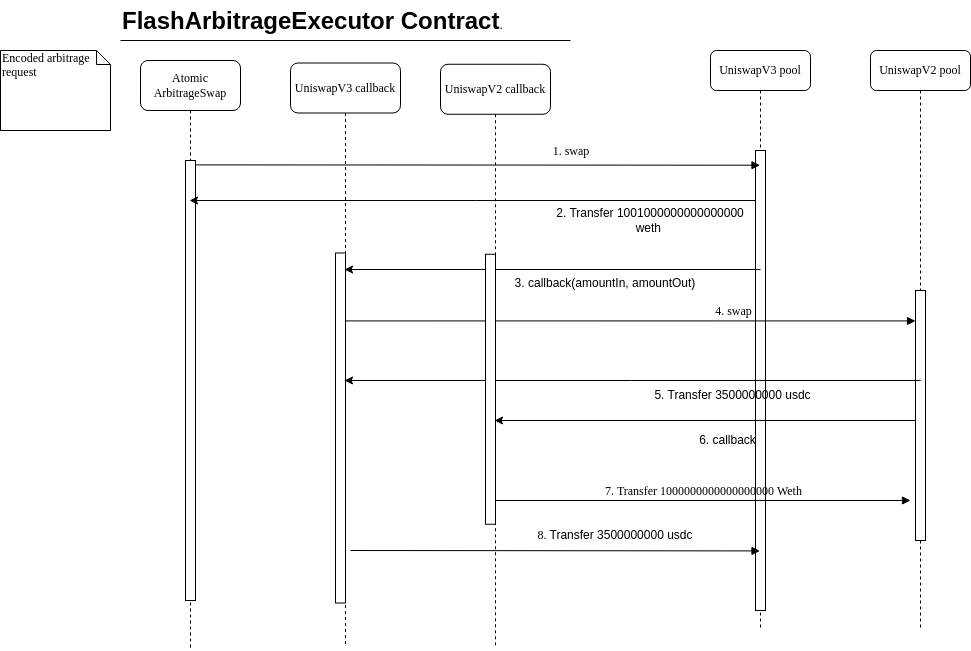

The diagram above was exported from draw.io. Its source (the exported page's mxGraphModel, read from the mxfile embedded in the PNG):
<mxGraphModel dx="2600" dy="891" grid="1" gridSize="10" guides="1" tooltips="1" connect="1" arrows="1" fold="1" page="1" pageScale="1" pageWidth="1100" pageHeight="850" background="none" math="0" shadow="0">
  <root>
    <mxCell id="0" />
    <mxCell id="1" parent="0" />
    <mxCell id="7baba1c4bc27f4b0-2" value="UniswapV3 pool" style="shape=umlLifeline;perimeter=lifelinePerimeter;whiteSpace=wrap;html=1;container=1;collapsible=0;recursiveResize=0;outlineConnect=0;rounded=1;shadow=0;comic=0;labelBackgroundColor=none;strokeWidth=1;fontFamily=Verdana;fontSize=12;align=center;" parent="1" vertex="1">
      <mxGeometry x="240" y="80" width="100" height="580" as="geometry" />
    </mxCell>
    <mxCell id="7baba1c4bc27f4b0-10" value="" style="html=1;points=[];perimeter=orthogonalPerimeter;rounded=0;shadow=0;comic=0;labelBackgroundColor=none;strokeWidth=1;fontFamily=Verdana;fontSize=12;align=center;" parent="7baba1c4bc27f4b0-2" vertex="1">
      <mxGeometry x="45" y="100" width="10" height="460" as="geometry" />
    </mxCell>
    <mxCell id="E7XxBHkAY-rtKnI79O14-14" style="edgeStyle=orthogonalEdgeStyle;rounded=0;orthogonalLoop=1;jettySize=auto;html=1;" edge="1" parent="7baba1c4bc27f4b0-2" target="E7XxBHkAY-rtKnI79O14-26">
      <mxGeometry relative="1" as="geometry">
        <mxPoint x="204.82999999999998" y="370" as="sourcePoint" />
        <mxPoint x="-160.0033333333335" y="370" as="targetPoint" />
        <Array as="points">
          <mxPoint x="205" y="371" />
        </Array>
      </mxGeometry>
    </mxCell>
    <mxCell id="E7XxBHkAY-rtKnI79O14-15" value="6. callback" style="text;html=1;align=center;verticalAlign=middle;whiteSpace=wrap;rounded=0;" vertex="1" parent="7baba1c4bc27f4b0-2">
      <mxGeometry x="-154.67" y="380" width="345" height="20" as="geometry" />
    </mxCell>
    <mxCell id="E7XxBHkAY-rtKnI79O14-28" value="" style="html=1;verticalAlign=bottom;endArrow=block;labelBackgroundColor=none;fontFamily=Verdana;fontSize=12;edgeStyle=elbowEdgeStyle;elbow=vertical;" edge="1" parent="7baba1c4bc27f4b0-2" target="7baba1c4bc27f4b0-2">
      <mxGeometry x="0.3601" relative="1" as="geometry">
        <mxPoint x="-360" y="500" as="sourcePoint" />
        <mxPoint x="20" y="500" as="targetPoint" />
        <mxPoint as="offset" />
      </mxGeometry>
    </mxCell>
    <mxCell id="7baba1c4bc27f4b0-3" value="UniswapV2 pool" style="shape=umlLifeline;perimeter=lifelinePerimeter;whiteSpace=wrap;html=1;container=1;collapsible=0;recursiveResize=0;outlineConnect=0;rounded=1;shadow=0;comic=0;labelBackgroundColor=none;strokeWidth=1;fontFamily=Verdana;fontSize=12;align=center;" parent="1" vertex="1">
      <mxGeometry x="400" y="80" width="100" height="580" as="geometry" />
    </mxCell>
    <mxCell id="7baba1c4bc27f4b0-13" value="" style="html=1;points=[];perimeter=orthogonalPerimeter;rounded=0;shadow=0;comic=0;labelBackgroundColor=none;strokeWidth=1;fontFamily=Verdana;fontSize=12;align=center;" parent="7baba1c4bc27f4b0-3" vertex="1">
      <mxGeometry x="45" y="240" width="10" height="250" as="geometry" />
    </mxCell>
    <mxCell id="7baba1c4bc27f4b0-23" value="7. Transfer&amp;nbsp;1000000000000000000 Weth" style="html=1;verticalAlign=bottom;endArrow=block;labelBackgroundColor=none;fontFamily=Verdana;fontSize=12;" parent="7baba1c4bc27f4b0-3" source="E7XxBHkAY-rtKnI79O14-26" edge="1">
      <mxGeometry relative="1" as="geometry">
        <mxPoint x="-315" y="450" as="sourcePoint" />
        <mxPoint x="40" y="450" as="targetPoint" />
      </mxGeometry>
    </mxCell>
    <mxCell id="7baba1c4bc27f4b0-8" value="Atomic&lt;br&gt;ArbitrageSwap" style="shape=umlLifeline;perimeter=lifelinePerimeter;whiteSpace=wrap;html=1;container=1;collapsible=0;recursiveResize=0;outlineConnect=0;rounded=1;shadow=0;comic=0;labelBackgroundColor=none;strokeWidth=1;fontFamily=Verdana;fontSize=12;align=center;size=50;" parent="1" vertex="1">
      <mxGeometry x="-330" y="90" width="100" height="590" as="geometry" />
    </mxCell>
    <mxCell id="7baba1c4bc27f4b0-9" value="" style="html=1;points=[];perimeter=orthogonalPerimeter;rounded=0;shadow=0;comic=0;labelBackgroundColor=none;strokeWidth=1;fontFamily=Verdana;fontSize=12;align=center;" parent="7baba1c4bc27f4b0-8" vertex="1">
      <mxGeometry x="45" y="100" width="10" height="440" as="geometry" />
    </mxCell>
    <mxCell id="7baba1c4bc27f4b0-14" value="4. swap" style="html=1;verticalAlign=bottom;endArrow=block;entryX=0;entryY=0;labelBackgroundColor=none;fontFamily=Verdana;fontSize=12;edgeStyle=elbowEdgeStyle;elbow=vertical;" parent="1" source="E7XxBHkAY-rtKnI79O14-19" edge="1">
      <mxGeometry x="0.3607" relative="1" as="geometry">
        <mxPoint x="295" y="350.41333333333336" as="sourcePoint" />
        <mxPoint x="445" y="350.0800000000003" as="targetPoint" />
        <mxPoint as="offset" />
      </mxGeometry>
    </mxCell>
    <mxCell id="7baba1c4bc27f4b0-41" value="Encoded arbitrage request" style="shape=note;whiteSpace=wrap;html=1;size=14;verticalAlign=top;align=left;spacingTop=-6;rounded=0;shadow=0;comic=0;labelBackgroundColor=none;strokeWidth=1;fontFamily=Verdana;fontSize=12" parent="1" vertex="1">
      <mxGeometry x="-470" y="80" width="110" height="80" as="geometry" />
    </mxCell>
    <mxCell id="E7XxBHkAY-rtKnI79O14-6" style="edgeStyle=orthogonalEdgeStyle;rounded=0;orthogonalLoop=1;jettySize=auto;html=1;" edge="1" parent="1" target="7baba1c4bc27f4b0-8">
      <mxGeometry relative="1" as="geometry">
        <mxPoint x="285" y="229.99857142857135" as="sourcePoint" />
        <mxPoint x="124.92857142857133" y="229.99857142857135" as="targetPoint" />
        <Array as="points">
          <mxPoint x="285" y="231" />
        </Array>
      </mxGeometry>
    </mxCell>
    <mxCell id="E7XxBHkAY-rtKnI79O14-8" value="2. Transfer 1001000000000000000&lt;br&gt;weth&amp;nbsp;" style="text;html=1;align=center;verticalAlign=middle;whiteSpace=wrap;rounded=0;" vertex="1" parent="1">
      <mxGeometry x="60" y="235" width="240" height="30" as="geometry" />
    </mxCell>
    <mxCell id="E7XxBHkAY-rtKnI79O14-9" style="edgeStyle=orthogonalEdgeStyle;rounded=0;orthogonalLoop=1;jettySize=auto;html=1;" edge="1" parent="1" target="E7XxBHkAY-rtKnI79O14-19">
      <mxGeometry relative="1" as="geometry">
        <mxPoint x="290" y="298.9985714285714" as="sourcePoint" />
        <mxPoint x="90" y="300" as="targetPoint" />
        <Array as="points">
          <mxPoint x="290" y="300" />
        </Array>
      </mxGeometry>
    </mxCell>
    <mxCell id="E7XxBHkAY-rtKnI79O14-10" value="3. callback(amountIn, amountOut)" style="text;html=1;align=center;verticalAlign=middle;whiteSpace=wrap;rounded=0;" vertex="1" parent="1">
      <mxGeometry x="-30" y="300" width="330" height="25" as="geometry" />
    </mxCell>
    <mxCell id="E7XxBHkAY-rtKnI79O14-12" value="5. Transfer 3500000000 usdc" style="text;html=1;align=center;verticalAlign=middle;whiteSpace=wrap;rounded=0;" vertex="1" parent="1">
      <mxGeometry x="90" y="410" width="345" height="30" as="geometry" />
    </mxCell>
    <mxCell id="E7XxBHkAY-rtKnI79O14-11" style="edgeStyle=orthogonalEdgeStyle;rounded=0;orthogonalLoop=1;jettySize=auto;html=1;" edge="1" parent="1" target="E7XxBHkAY-rtKnI79O14-19">
      <mxGeometry relative="1" as="geometry">
        <mxPoint x="450.15999999999997" y="410" as="sourcePoint" />
        <mxPoint x="85.32666666666651" y="410" as="targetPoint" />
        <Array as="points">
          <mxPoint x="160" y="410" />
          <mxPoint x="160" y="410" />
        </Array>
      </mxGeometry>
    </mxCell>
    <mxCell id="E7XxBHkAY-rtKnI79O14-19" value="UniswapV3 callback" style="shape=umlLifeline;perimeter=lifelinePerimeter;whiteSpace=wrap;html=1;container=1;collapsible=0;recursiveResize=0;outlineConnect=0;rounded=1;shadow=0;comic=0;labelBackgroundColor=none;strokeWidth=1;fontFamily=Verdana;fontSize=12;align=center;size=50;" vertex="1" parent="1">
      <mxGeometry x="-180" y="92.5" width="110" height="582.5" as="geometry" />
    </mxCell>
    <mxCell id="E7XxBHkAY-rtKnI79O14-20" value="" style="html=1;points=[];perimeter=orthogonalPerimeter;rounded=0;shadow=0;comic=0;labelBackgroundColor=none;strokeWidth=1;fontFamily=Verdana;fontSize=12;align=center;" vertex="1" parent="E7XxBHkAY-rtKnI79O14-19">
      <mxGeometry x="45" y="190" width="10" height="350" as="geometry" />
    </mxCell>
    <mxCell id="E7XxBHkAY-rtKnI79O14-26" value="UniswapV2 callback" style="shape=umlLifeline;perimeter=lifelinePerimeter;whiteSpace=wrap;html=1;container=1;collapsible=0;recursiveResize=0;outlineConnect=0;rounded=1;shadow=0;comic=0;labelBackgroundColor=none;strokeWidth=1;fontFamily=Verdana;fontSize=12;align=center;size=50;" vertex="1" parent="1">
      <mxGeometry x="-30" y="93.75" width="110" height="582.5" as="geometry" />
    </mxCell>
    <mxCell id="E7XxBHkAY-rtKnI79O14-27" value="" style="html=1;points=[];perimeter=orthogonalPerimeter;rounded=0;shadow=0;comic=0;labelBackgroundColor=none;strokeWidth=1;fontFamily=Verdana;fontSize=12;align=center;" vertex="1" parent="E7XxBHkAY-rtKnI79O14-26">
      <mxGeometry x="45" y="190" width="10" height="270" as="geometry" />
    </mxCell>
    <mxCell id="7baba1c4bc27f4b0-11" value="1. swap&amp;nbsp;" style="html=1;verticalAlign=bottom;endArrow=block;labelBackgroundColor=none;fontFamily=Verdana;fontSize=12;edgeStyle=elbowEdgeStyle;elbow=vertical;exitX=1.014;exitY=0.01;exitDx=0;exitDy=0;exitPerimeter=0;" parent="1" source="7baba1c4bc27f4b0-9" target="7baba1c4bc27f4b0-2" edge="1">
      <mxGeometry x="0.338" y="5" relative="1" as="geometry">
        <mxPoint x="-310" y="194.25" as="sourcePoint" />
        <mxPoint x="258.56999999999994" y="190" as="targetPoint" />
        <mxPoint as="offset" />
      </mxGeometry>
    </mxCell>
    <mxCell id="E7XxBHkAY-rtKnI79O14-29" value="&lt;span style=&quot;font-family: Verdana; text-wrap-mode: nowrap;&quot;&gt;8.&amp;nbsp;&lt;/span&gt;Transfer 3500000000 usdc" style="text;html=1;align=center;verticalAlign=middle;whiteSpace=wrap;rounded=0;" vertex="1" parent="1">
      <mxGeometry x="60" y="550" width="170" height="30" as="geometry" />
    </mxCell>
    <mxCell id="E7XxBHkAY-rtKnI79O14-30" value="" style="endArrow=none;html=1;rounded=0;" edge="1" parent="1">
      <mxGeometry width="50" height="50" relative="1" as="geometry">
        <mxPoint x="-350" y="70" as="sourcePoint" />
        <mxPoint x="100" y="70" as="targetPoint" />
      </mxGeometry>
    </mxCell>
    <mxCell id="E7XxBHkAY-rtKnI79O14-33" value="&lt;h1 style=&quot;margin-top: 0px;&quot;&gt;FlashArbitrageExecutor Contract&lt;span style=&quot;background-color: transparent; color: light-dark(rgb(0, 0, 0), rgb(255, 255, 255)); font-size: 12px; font-weight: normal;&quot;&gt;.&lt;/span&gt;&lt;/h1&gt;" style="text;html=1;whiteSpace=wrap;overflow=hidden;rounded=0;" vertex="1" parent="1">
      <mxGeometry x="-350" y="30" width="480" height="40" as="geometry" />
    </mxCell>
  </root>
</mxGraphModel>